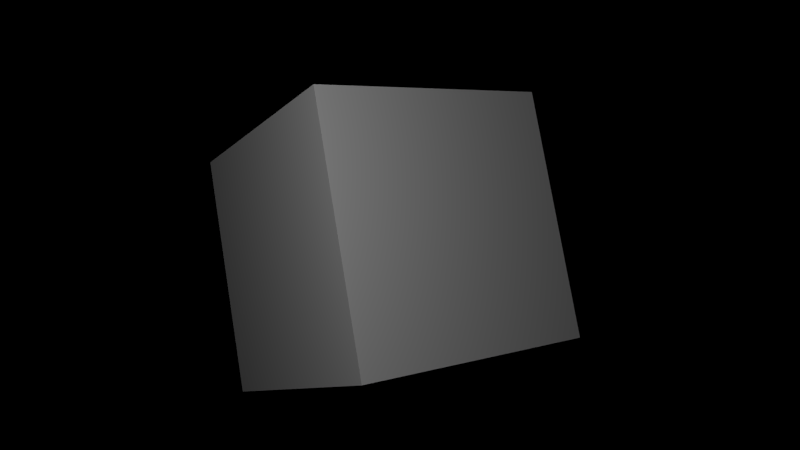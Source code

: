 # Source: Brick.blend  (saved by Blender 2.59.0; exported with 4.5.12 LTS)
import bpy
from mathutils import Matrix  # noqa: F401  (used for matrix-valued properties, if any)

bpy.ops.wm.read_factory_settings(use_empty=True)
scene = bpy.context.scene
scene.name = 'Scene'

# ---- collections
col_collection_1 = bpy.data.collections.new('Collection 1'); scene.collection.children.link(col_collection_1)

# ---- materials (node trees are filled in below, after node groups)
mat_brick = bpy.data.materials.new('Brick')
mat_brick.alpha_threshold = 0.0
mat_brick.use_transparent_shadow = False
mat_brick.roughness = 0.5
mat_brick.specular_intensity = 0.0
mat_brick.line_color = (0.0, 0.0, 0.0, 1.0)

# ---- material node trees

# ---- world
world_world = bpy.data.worlds.new('World'); scene.world = world_world
world_world.color = (0.0, 0.0, 0.0)
world_world.use_sun_shadow = False
world_world.sun_shadow_jitter_overblur = 0.0
world_world.cycles.sampling_method = 'MANUAL'
world_world.cycles.sample_map_resolution = 256

# ---- cameras
cam_camera = bpy.data.cameras.new('Camera')
cam_camera.clip_end = 100.0
cam_camera.lens = 35.0
cam_camera.ortho_scale = 7.314
cam_camera.dof.focus_distance = 0.0
cam_camera.dof.aperture_fstop = 128.0

# ---- lights
light_point = bpy.data.lights.new('Point', 'POINT')
light_point.transmission_factor = 0.0
light_point.energy = 100.0
light_point.shadow_buffer_clip_start = 0.5
light_point.shadow_soft_size = 1.0
light_point.shadow_maximum_resolution = 0.006
light_point.use_absolute_resolution = True
light_point.cycles.use_multiple_importance_sampling = False
light_lamp = bpy.data.lights.new('Lamp', 'POINT')
light_lamp.transmission_factor = 0.0
light_lamp.cutoff_distance = 30.0
light_lamp.energy = 100.0
light_lamp.shadow_buffer_clip_start = 1.001
light_lamp.shadow_soft_size = 1.0
light_lamp.shadow_maximum_resolution = 0.006
light_lamp.use_absolute_resolution = True
light_lamp.cycles.use_multiple_importance_sampling = False

# ---- meshes
me_cube = bpy.data.meshes.new('Cube')
me_cube.from_pydata([(1.0, 1.0, -1.0), (1.0, -1.0, -1.0), (-1.0, -1.0, -1.0), (-1.0, 1.0, -1.0), (1.0, 1.0, 1.0), (1.0, -1.0, 1.0), (-1.0, -1.0, 1.0), (-1.0, 1.0, 1.0)], [], [(0, 1, 2, 3), (4, 7, 6, 5), (0, 4, 5, 1), (1, 5, 6, 2), (2, 6, 7, 3), (4, 0, 3, 7)])
_uv = me_cube.uv_layers.new(name='UVTex')
_uv.uv.foreach_set('vector', [1.0, 1.0, 0.0, 1.0, 8.941e-08, 0.0, 1.0, 1.788e-07, 1.0, 1.0, 1.192e-07, 1.0, 0.0, 3.576e-07, 1.0, 0.0, 1.0, 0.0, 1.0, 1.0, 0.0, 1.0, 0.0, 4.172e-07, 1.0, 0.0, 1.0, 1.0, 5.96e-08, 1.0, 0.0, 0.0, 0.0, 1.0, 0.0, 0.0, 1.0, 0.0, 1.0, 1.0, 1.0, 0.0, 1.0, 1.0, 5.364e-07, 1.0, 0.0, 2.682e-07])
me_cube.materials.append(mat_brick)
me_cube.use_remesh_preserve_volume = False
me_cube.use_remesh_preserve_attributes = False
me_cube.use_mirror_vertex_groups = False
me_cube.update()

# ---- objects
ob_point = bpy.data.objects.new('Point', light_point)
ob_cube = bpy.data.objects.new('Cube', me_cube)
ob_lamp = bpy.data.objects.new('Lamp', light_lamp)
ob_camera = bpy.data.objects.new('Camera', cam_camera)

# ---- transforms, parenting, visibility, modifiers, constraints
ob_point.location = (-2.677, -3.451, 0.7242)
ob_point.lineart.crease_threshold = 0.0
ob_cube.location = (0.0, 0.0, 0.0)
ob_cube.lock_rotations_4d = False
ob_cube.empty_display_type = 'ARROWS'
ob_cube.lineart.crease_threshold = 0.0
ob_lamp.location = (4.076, 1.005, 5.904)
ob_lamp.rotation_euler = (0.6503, 0.05522, 1.866)
ob_lamp.lock_rotations_4d = False
ob_lamp.empty_display_type = 'ARROWS'
ob_lamp.color = (0.0, 0.0, 0.0, 0.0)
ob_lamp.lineart.crease_threshold = 0.0
ob_camera.location = (-3.513, -5.364, -0.6474)
ob_camera.rotation_euler = (1.695, 0.168, -0.5832)
ob_camera.scale = (1.0, 1.0, 1.0)
ob_camera.lock_rotations_4d = False
ob_camera.empty_display_type = 'ARROWS'
ob_camera.color = (0.0, 0.0, 0.0, 0.0)
ob_camera.display_type = 'WIRE'
ob_camera.lineart.crease_threshold = 0.0

# ---- collection membership
col_collection_1.objects.link(ob_point)
col_collection_1.objects.link(ob_cube)
col_collection_1.objects.link(ob_lamp)
col_collection_1.objects.link(ob_camera)

# ---- scene / render settings (as saved in the file)
scene.camera = ob_camera
scene.frame_start = 1; scene.frame_end = 250; scene.frame_set(1)
scene.render.engine = 'BLENDER_EEVEE_NEXT'
scene.render.image_settings.color_mode = 'RGB'
scene.render.image_settings.compression = 90
scene.render.resolution_percentage = 50
scene.render.dither_intensity = 0.0
scene.render.bake_margin = 2
scene.render.bake_bias = 0.0
scene.cycles.use_denoising = False
scene.cycles.samples = 10
scene.cycles.sampling_pattern = 'TABULATED_SOBOL'
scene.cycles.light_sampling_threshold = 0.0
scene.cycles.use_adaptive_sampling = False
scene.cycles.use_light_tree = False
scene.cycles.blur_glossy = 0.0
scene.cycles.volume_bounces = 1
scene.cycles.pixel_filter_type = 'GAUSSIAN'
scene.cycles.sample_clamp_indirect = 0.0
scene.view_settings.view_transform = 'Standard'
bpy.context.view_layer.update()
